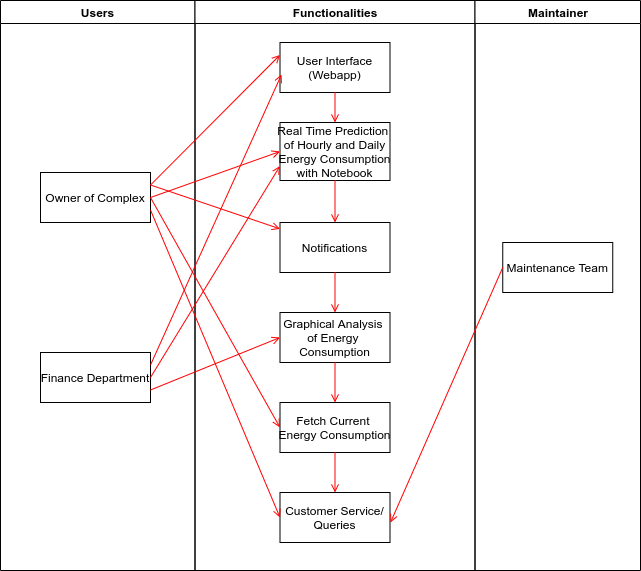

The diagram above was exported from draw.io. Its source (the exported page's mxGraphModel, read from the mxfile embedded in the PNG):
<mxGraphModel dx="1408" dy="789" grid="1" gridSize="10" guides="1" tooltips="1" connect="1" arrows="1" fold="1" page="1" pageScale="1" pageWidth="1169" pageHeight="826" background="#ffffff" math="0" shadow="0">
  <root>
    <mxCell id="0" />
    <mxCell id="1" parent="0" />
    <mxCell id="2" value="Users" style="swimlane;whiteSpace=wrap" parent="1" vertex="1">
      <mxGeometry x="250" y="128" width="194.5" height="570" as="geometry" />
    </mxCell>
    <mxCell id="10" value="Owner of Complex" style="" parent="2" vertex="1">
      <mxGeometry x="40" y="172" width="110" height="50" as="geometry" />
    </mxCell>
    <mxCell id="kCdgmtJtv6Ht2I02FAcs-50" value="Finance Department" style="" vertex="1" parent="2">
      <mxGeometry x="40" y="352" width="110" height="50" as="geometry" />
    </mxCell>
    <mxCell id="3" value="Functionalities" style="swimlane;whiteSpace=wrap" parent="1" vertex="1">
      <mxGeometry x="444.5" y="128" width="280" height="570" as="geometry" />
    </mxCell>
    <mxCell id="15" value="User Interface&#10;(Webapp)" style="" parent="3" vertex="1">
      <mxGeometry x="85" y="42" width="110" height="50" as="geometry" />
    </mxCell>
    <mxCell id="16" value="Real Time Prediction &#10;of Hourly and Daily&#10;Energy Consumption&#10;with Notebook" style="" parent="3" vertex="1">
      <mxGeometry x="85" y="122" width="110" height="58" as="geometry" />
    </mxCell>
    <mxCell id="17" value="" style="endArrow=open;strokeColor=#FF0000;endFill=1;rounded=0" parent="3" source="15" target="16" edge="1">
      <mxGeometry relative="1" as="geometry" />
    </mxCell>
    <mxCell id="18" value="Notifications" style="" parent="3" vertex="1">
      <mxGeometry x="85" y="222" width="110" height="50" as="geometry" />
    </mxCell>
    <mxCell id="19" value="" style="endArrow=open;strokeColor=#FF0000;endFill=1;rounded=0" parent="3" source="16" target="18" edge="1">
      <mxGeometry relative="1" as="geometry" />
    </mxCell>
    <mxCell id="4" value="Maintainer" style="swimlane;whiteSpace=wrap;startSize=23;" parent="1" vertex="1">
      <mxGeometry x="724.5" y="128" width="165.5" height="570" as="geometry" />
    </mxCell>
    <mxCell id="33" value="Maintenance Team" style="" parent="4" vertex="1">
      <mxGeometry x="27.75" y="242" width="110" height="50" as="geometry" />
    </mxCell>
    <mxCell id="20" value="" style="endArrow=open;strokeColor=#FF0000;endFill=1;rounded=0;exitX=1;exitY=0.25;exitDx=0;exitDy=0;" parent="1" source="10" target="18" edge="1">
      <mxGeometry relative="1" as="geometry">
        <mxPoint x="352" y="282" as="sourcePoint" />
      </mxGeometry>
    </mxCell>
    <mxCell id="kCdgmtJtv6Ht2I02FAcs-42" value="Graphical Analysis &#10;of Energy &#10;Consumption" style="" vertex="1" parent="1">
      <mxGeometry x="529.5" y="440" width="110" height="50" as="geometry" />
    </mxCell>
    <mxCell id="kCdgmtJtv6Ht2I02FAcs-47" value="" style="endArrow=open;strokeColor=#FF0000;endFill=1;rounded=0;exitX=0.5;exitY=1;exitDx=0;exitDy=0;entryX=0.5;entryY=0;entryDx=0;entryDy=0;" edge="1" parent="1" source="18" target="kCdgmtJtv6Ht2I02FAcs-42">
      <mxGeometry relative="1" as="geometry">
        <mxPoint x="594.5" y="290" as="sourcePoint" />
        <mxPoint x="594.5" y="330" as="targetPoint" />
      </mxGeometry>
    </mxCell>
    <mxCell id="kCdgmtJtv6Ht2I02FAcs-48" value="Fetch Current &#10;Energy Consumption" style="" vertex="1" parent="1">
      <mxGeometry x="529.5" y="530" width="110" height="50" as="geometry" />
    </mxCell>
    <mxCell id="kCdgmtJtv6Ht2I02FAcs-49" value="" style="endArrow=open;strokeColor=#FF0000;endFill=1;rounded=0;exitX=0.5;exitY=1;exitDx=0;exitDy=0;entryX=0.5;entryY=0;entryDx=0;entryDy=0;" edge="1" parent="1" source="kCdgmtJtv6Ht2I02FAcs-42" target="kCdgmtJtv6Ht2I02FAcs-48">
      <mxGeometry relative="1" as="geometry">
        <mxPoint x="594.5" y="480" as="sourcePoint" />
        <mxPoint x="594.5" y="520" as="targetPoint" />
      </mxGeometry>
    </mxCell>
    <mxCell id="kCdgmtJtv6Ht2I02FAcs-52" value="" style="endArrow=open;strokeColor=#FF0000;endFill=1;rounded=0;exitX=1;exitY=0.5;exitDx=0;exitDy=0;entryX=0;entryY=0.75;entryDx=0;entryDy=0;" edge="1" parent="1" source="kCdgmtJtv6Ht2I02FAcs-50" target="16">
      <mxGeometry relative="1" as="geometry">
        <mxPoint x="360" y="307.7979274611398" as="sourcePoint" />
        <mxPoint x="539.5" y="382.2020725388602" as="targetPoint" />
      </mxGeometry>
    </mxCell>
    <mxCell id="kCdgmtJtv6Ht2I02FAcs-56" value="" style="endArrow=open;strokeColor=#FF0000;endFill=1;rounded=0;exitX=1;exitY=0.5;exitDx=0;exitDy=0;entryX=0;entryY=0.5;entryDx=0;entryDy=0;" edge="1" parent="1" source="10" target="16">
      <mxGeometry relative="1" as="geometry">
        <mxPoint x="370" y="317.7979274611398" as="sourcePoint" />
        <mxPoint x="549.5" y="392.2020725388602" as="targetPoint" />
      </mxGeometry>
    </mxCell>
    <mxCell id="kCdgmtJtv6Ht2I02FAcs-57" value="" style="endArrow=open;strokeColor=#FF0000;endFill=1;rounded=0;exitX=1;exitY=0.25;exitDx=0;exitDy=0;entryX=0;entryY=0.25;entryDx=0;entryDy=0;" edge="1" parent="1" source="10" target="15">
      <mxGeometry relative="1" as="geometry">
        <mxPoint x="380" y="327.7979274611398" as="sourcePoint" />
        <mxPoint x="559.5" y="402.2020725388602" as="targetPoint" />
      </mxGeometry>
    </mxCell>
    <mxCell id="kCdgmtJtv6Ht2I02FAcs-58" value="" style="endArrow=open;strokeColor=#FF0000;endFill=1;rounded=0;entryX=0.014;entryY=0.64;entryDx=0;entryDy=0;entryPerimeter=0;exitX=1;exitY=0.25;exitDx=0;exitDy=0;" edge="1" parent="1" source="kCdgmtJtv6Ht2I02FAcs-50" target="15">
      <mxGeometry relative="1" as="geometry">
        <mxPoint x="350" y="410" as="sourcePoint" />
        <mxPoint x="569.5" y="412.2020725388602" as="targetPoint" />
      </mxGeometry>
    </mxCell>
    <mxCell id="kCdgmtJtv6Ht2I02FAcs-60" value="Customer Service/&#10;Queries" style="" vertex="1" parent="1">
      <mxGeometry x="529.5" y="620" width="110" height="50" as="geometry" />
    </mxCell>
    <mxCell id="kCdgmtJtv6Ht2I02FAcs-61" value="" style="endArrow=open;strokeColor=#FF0000;endFill=1;rounded=0;exitX=0.5;exitY=1;exitDx=0;exitDy=0;entryX=0.5;entryY=0;entryDx=0;entryDy=0;" edge="1" parent="1" source="kCdgmtJtv6Ht2I02FAcs-48" target="kCdgmtJtv6Ht2I02FAcs-60">
      <mxGeometry relative="1" as="geometry">
        <mxPoint x="594.5" y="500" as="sourcePoint" />
        <mxPoint x="594.5" y="540" as="targetPoint" />
      </mxGeometry>
    </mxCell>
    <mxCell id="kCdgmtJtv6Ht2I02FAcs-62" value="" style="endArrow=open;strokeColor=#FF0000;endFill=1;rounded=0;entryX=0;entryY=0.5;entryDx=0;entryDy=0;exitX=1;exitY=0.5;exitDx=0;exitDy=0;" edge="1" parent="1" source="10" target="kCdgmtJtv6Ht2I02FAcs-48">
      <mxGeometry relative="1" as="geometry">
        <mxPoint x="351" y="290" as="sourcePoint" />
        <mxPoint x="539.5" y="289" as="targetPoint" />
      </mxGeometry>
    </mxCell>
    <mxCell id="kCdgmtJtv6Ht2I02FAcs-63" value="" style="endArrow=open;strokeColor=#FF0000;endFill=1;rounded=0;exitX=0;exitY=0.5;exitDx=0;exitDy=0;" edge="1" parent="1" source="33">
      <mxGeometry relative="1" as="geometry">
        <mxPoint x="350" y="343" as="sourcePoint" />
        <mxPoint x="640" y="650" as="targetPoint" />
      </mxGeometry>
    </mxCell>
    <mxCell id="kCdgmtJtv6Ht2I02FAcs-64" value="" style="endArrow=open;strokeColor=#FF0000;endFill=1;rounded=0;exitX=1;exitY=0.75;exitDx=0;exitDy=0;entryX=0;entryY=0.5;entryDx=0;entryDy=0;" edge="1" parent="1" source="kCdgmtJtv6Ht2I02FAcs-50" target="kCdgmtJtv6Ht2I02FAcs-42">
      <mxGeometry relative="1" as="geometry">
        <mxPoint x="350" y="515" as="sourcePoint" />
        <mxPoint x="539.5" y="303.5" as="targetPoint" />
      </mxGeometry>
    </mxCell>
    <mxCell id="kCdgmtJtv6Ht2I02FAcs-65" value="" style="endArrow=open;strokeColor=#FF0000;endFill=1;rounded=0;exitX=1;exitY=0.75;exitDx=0;exitDy=0;entryX=0;entryY=0.5;entryDx=0;entryDy=0;" edge="1" parent="1" source="10" target="kCdgmtJtv6Ht2I02FAcs-60">
      <mxGeometry relative="1" as="geometry">
        <mxPoint x="392.25" y="330.5" as="sourcePoint" />
        <mxPoint x="539.5" y="192.5" as="targetPoint" />
      </mxGeometry>
    </mxCell>
  </root>
</mxGraphModel>